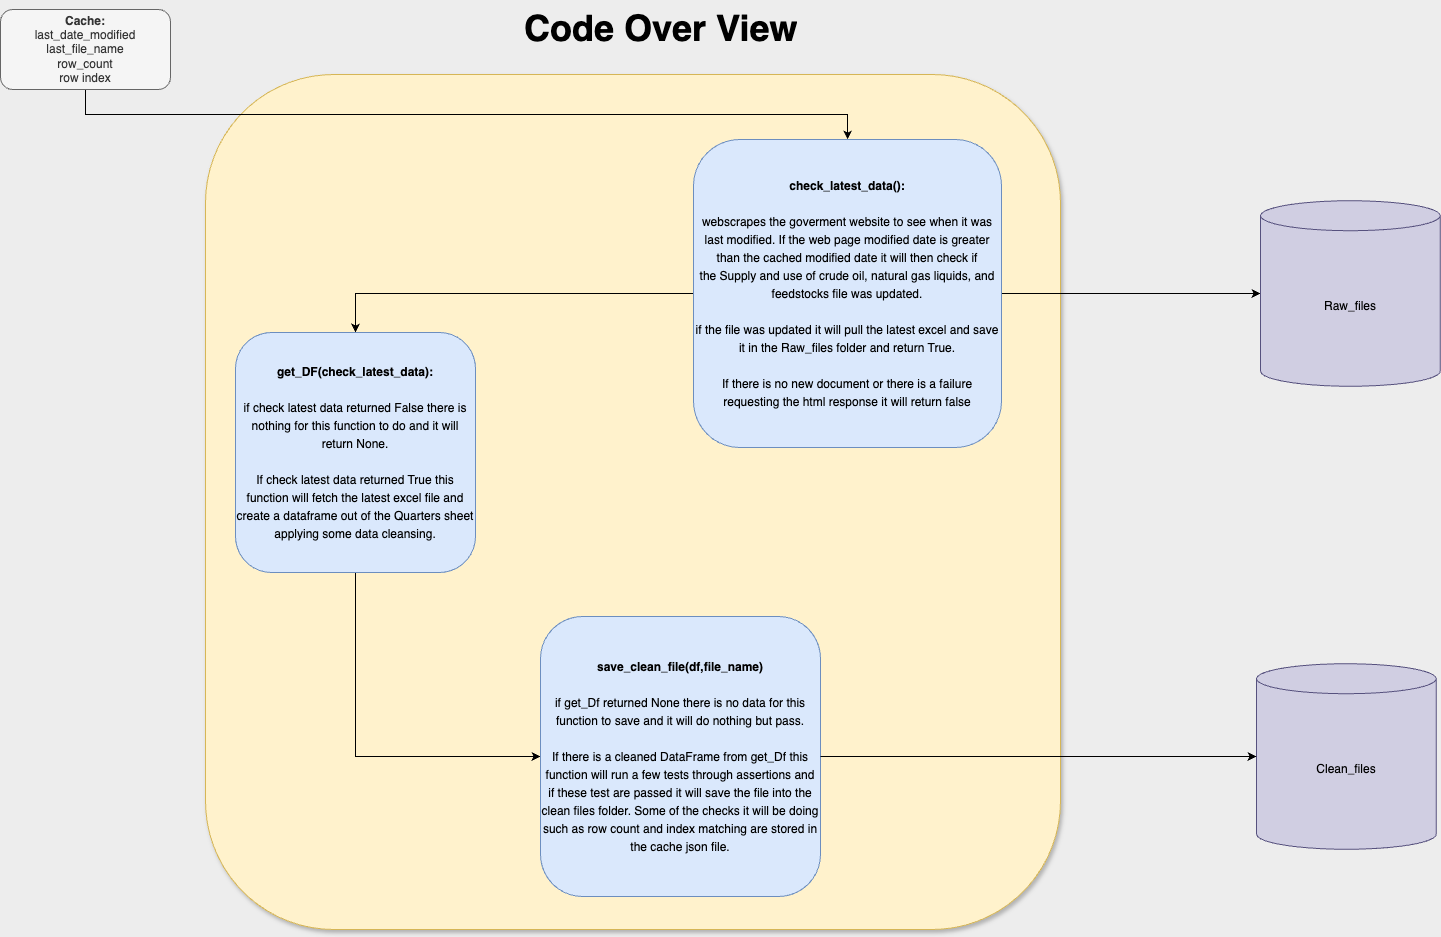

The diagram above was exported from draw.io. Its source (the exported page's mxGraphModel, read from the mxfile embedded in the PNG):
<mxGraphModel dx="2738" dy="1208" grid="0" gridSize="10" guides="1" tooltips="1" connect="1" arrows="1" fold="1" page="1" pageScale="1" pageWidth="827" pageHeight="1169" background="#EDEDED" math="0" shadow="0">
  <root>
    <mxCell id="0" />
    <mxCell id="1" parent="0" />
    <mxCell id="9SoQtDBHnf-_FufwRIhB-10" value="" style="whiteSpace=wrap;html=1;aspect=fixed;rounded=1;fillColor=#fff2cc;strokeColor=#d6b656;shadow=1;" vertex="1" parent="1">
      <mxGeometry x="-519" y="132" width="855" height="855" as="geometry" />
    </mxCell>
    <mxCell id="9SoQtDBHnf-_FufwRIhB-12" style="edgeStyle=orthogonalEdgeStyle;rounded=0;orthogonalLoop=1;jettySize=auto;html=1;exitX=1;exitY=0.5;exitDx=0;exitDy=0;" edge="1" parent="1" source="9SoQtDBHnf-_FufwRIhB-1" target="9SoQtDBHnf-_FufwRIhB-13">
      <mxGeometry relative="1" as="geometry">
        <mxPoint x="558.272727272727" y="143.45454545454504" as="targetPoint" />
      </mxGeometry>
    </mxCell>
    <mxCell id="9SoQtDBHnf-_FufwRIhB-17" style="edgeStyle=orthogonalEdgeStyle;rounded=0;orthogonalLoop=1;jettySize=auto;html=1;exitX=0;exitY=0.5;exitDx=0;exitDy=0;entryX=0.5;entryY=0;entryDx=0;entryDy=0;" edge="1" parent="1" source="9SoQtDBHnf-_FufwRIhB-1" target="9SoQtDBHnf-_FufwRIhB-4">
      <mxGeometry relative="1" as="geometry" />
    </mxCell>
    <mxCell id="9SoQtDBHnf-_FufwRIhB-1" value="&lt;div style=&quot;line-height: 18px;&quot;&gt;&lt;b&gt;check_latest_data():&lt;/b&gt;&lt;/div&gt;&lt;div style=&quot;line-height: 18px;&quot;&gt;&lt;br&gt;&lt;/div&gt;&lt;div style=&quot;line-height: 18px;&quot;&gt;webscrapes the goverment website to see when it was last modified. If the web page modified date is greater than the cached modified date it will then check if the&amp;nbsp;&lt;span style=&quot;text-align: start;&quot;&gt;Supply and use of crude oil, natural gas liquids, and feedstocks file was updated.&lt;/span&gt;&lt;/div&gt;&lt;div style=&quot;line-height: 18px;&quot;&gt;&lt;span style=&quot;text-align: start;&quot;&gt;&lt;br&gt;&lt;/span&gt;&lt;/div&gt;&lt;div style=&quot;line-height: 18px;&quot;&gt;&lt;span style=&quot;text-align: start;&quot;&gt;if the file was updated it will pull the latest excel and save it in the Raw_files folder and return True.&lt;/span&gt;&lt;/div&gt;&lt;div style=&quot;line-height: 18px;&quot;&gt;&lt;br&gt;&lt;/div&gt;&lt;div style=&quot;line-height: 18px;&quot;&gt;If there is no new document or there is a failure requesting the html response it will return false&lt;/div&gt;" style="whiteSpace=wrap;html=1;aspect=fixed;fillColor=#dae8fc;strokeColor=#6c8ebf;rounded=1;" vertex="1" parent="1">
      <mxGeometry x="-31" y="197" width="308" height="308" as="geometry" />
    </mxCell>
    <mxCell id="9SoQtDBHnf-_FufwRIhB-3" style="edgeStyle=orthogonalEdgeStyle;rounded=0;orthogonalLoop=1;jettySize=auto;html=1;exitX=0.5;exitY=1;exitDx=0;exitDy=0;" edge="1" parent="1" source="9SoQtDBHnf-_FufwRIhB-2" target="9SoQtDBHnf-_FufwRIhB-1">
      <mxGeometry relative="1" as="geometry" />
    </mxCell>
    <mxCell id="9SoQtDBHnf-_FufwRIhB-2" value="&lt;b&gt;Cache:&lt;/b&gt;&lt;div&gt;last_date_modified&lt;/div&gt;&lt;div&gt;last_file_name&lt;/div&gt;&lt;div&gt;row_count&lt;/div&gt;&lt;div&gt;row index&lt;/div&gt;" style="rounded=1;whiteSpace=wrap;html=1;fillColor=#f5f5f5;fontColor=#333333;strokeColor=#666666;" vertex="1" parent="1">
      <mxGeometry x="-724" y="67" width="170" height="80" as="geometry" />
    </mxCell>
    <mxCell id="9SoQtDBHnf-_FufwRIhB-7" style="edgeStyle=orthogonalEdgeStyle;rounded=0;orthogonalLoop=1;jettySize=auto;html=1;exitX=0.5;exitY=1;exitDx=0;exitDy=0;entryX=0;entryY=0.5;entryDx=0;entryDy=0;" edge="1" parent="1" source="9SoQtDBHnf-_FufwRIhB-4" target="9SoQtDBHnf-_FufwRIhB-6">
      <mxGeometry relative="1" as="geometry" />
    </mxCell>
    <mxCell id="9SoQtDBHnf-_FufwRIhB-4" value="&lt;div style=&quot;line-height: 18px;&quot;&gt;&lt;b&gt;get_DF(check_latest_data):&lt;/b&gt;&lt;/div&gt;&lt;div style=&quot;line-height: 18px;&quot;&gt;&lt;br&gt;&lt;/div&gt;&lt;div style=&quot;line-height: 18px;&quot;&gt;if check latest data returned False there is nothing for this function to do and it will return None.&lt;/div&gt;&lt;div style=&quot;line-height: 18px;&quot;&gt;&lt;br&gt;&lt;/div&gt;&lt;div style=&quot;line-height: 18px;&quot;&gt;If check latest data returned True this function will fetch the latest excel file and create a dataframe out of the Quarters sheet applying some data cleansing.&lt;/div&gt;" style="whiteSpace=wrap;html=1;aspect=fixed;fillColor=#dae8fc;strokeColor=#6c8ebf;rounded=1;" vertex="1" parent="1">
      <mxGeometry x="-489" y="390" width="240" height="240" as="geometry" />
    </mxCell>
    <mxCell id="9SoQtDBHnf-_FufwRIhB-6" value="&lt;div style=&quot;line-height: 18px;&quot;&gt;&lt;b&gt;save_clean_file(df,file_name)&lt;/b&gt;&lt;/div&gt;&lt;div style=&quot;line-height: 18px;&quot;&gt;&lt;br&gt;&lt;/div&gt;&lt;div style=&quot;line-height: 18px;&quot;&gt;if get_Df returned None there is no data for this function to save and it will do nothing but pass.&lt;/div&gt;&lt;div style=&quot;line-height: 18px;&quot;&gt;&lt;br&gt;&lt;/div&gt;&lt;div style=&quot;line-height: 18px;&quot;&gt;If there is a cleaned DataFrame from get_Df this function will run a few tests through assertions and if these test are passed it will save the file into the clean files folder. Some of the checks it will be doing such as row count and index matching are stored in the cache json file.&lt;/div&gt;" style="whiteSpace=wrap;html=1;aspect=fixed;fillColor=#dae8fc;strokeColor=#6c8ebf;rounded=1;" vertex="1" parent="1">
      <mxGeometry x="-184" y="674" width="280" height="280" as="geometry" />
    </mxCell>
    <mxCell id="9SoQtDBHnf-_FufwRIhB-13" value="Raw_files" style="shape=cylinder3;whiteSpace=wrap;html=1;boundedLbl=1;backgroundOutline=1;size=15;fillColor=#d0cee2;strokeColor=#56517e;" vertex="1" parent="1">
      <mxGeometry x="536" y="258.22" width="179.73" height="185.55" as="geometry" />
    </mxCell>
    <mxCell id="9SoQtDBHnf-_FufwRIhB-14" value="Clean_files" style="shape=cylinder3;whiteSpace=wrap;html=1;boundedLbl=1;backgroundOutline=1;size=15;fillColor=#d0cee2;strokeColor=#56517e;" vertex="1" parent="1">
      <mxGeometry x="532" y="721.23" width="179.73" height="185.55" as="geometry" />
    </mxCell>
    <mxCell id="9SoQtDBHnf-_FufwRIhB-15" style="edgeStyle=orthogonalEdgeStyle;rounded=0;orthogonalLoop=1;jettySize=auto;html=1;exitX=1;exitY=0.5;exitDx=0;exitDy=0;entryX=0;entryY=0.5;entryDx=0;entryDy=0;entryPerimeter=0;" edge="1" parent="1" source="9SoQtDBHnf-_FufwRIhB-6" target="9SoQtDBHnf-_FufwRIhB-14">
      <mxGeometry relative="1" as="geometry" />
    </mxCell>
    <mxCell id="9SoQtDBHnf-_FufwRIhB-16" value="&lt;h1 style=&quot;margin-top: 0px;&quot;&gt;&lt;font style=&quot;font-size: 36px;&quot;&gt;Code Over View&lt;/font&gt;&lt;/h1&gt;" style="text;html=1;whiteSpace=wrap;overflow=hidden;rounded=0;" vertex="1" parent="1">
      <mxGeometry x="-202" y="58" width="293" height="120" as="geometry" />
    </mxCell>
  </root>
</mxGraphModel>